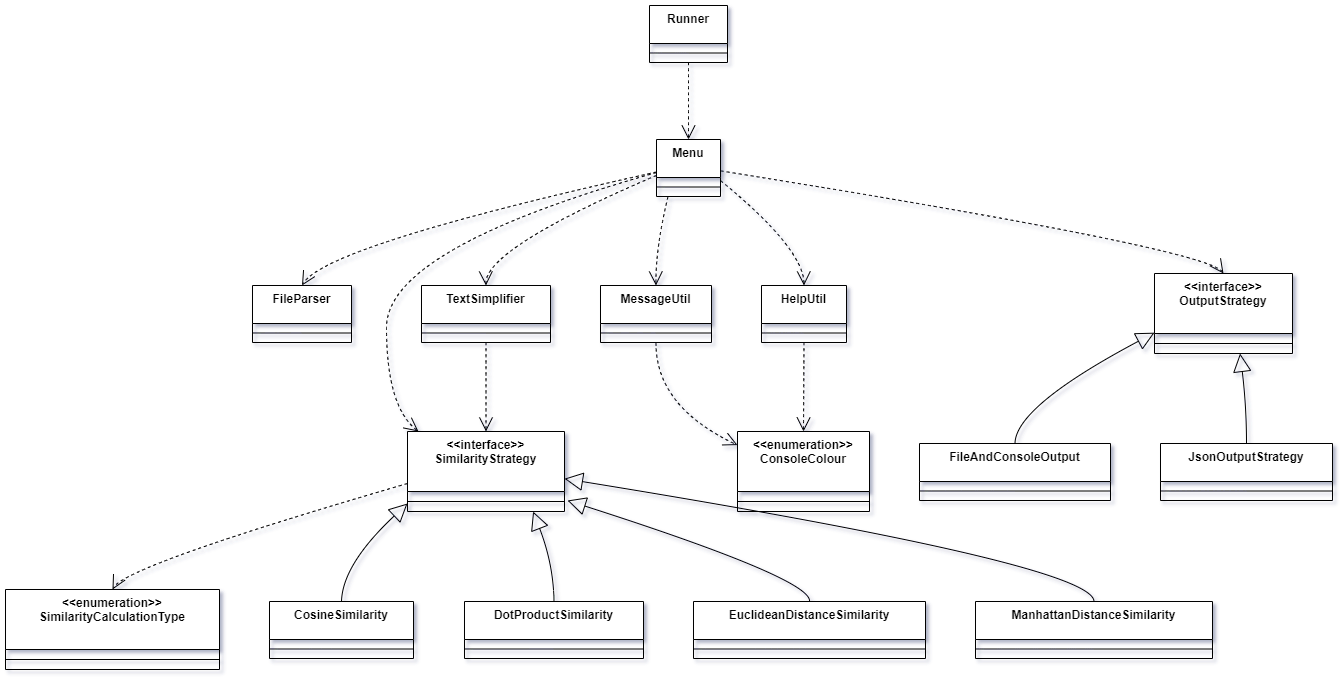

The diagram above was exported from draw.io. Its source (the exported page's mxGraphModel, read from the mxfile embedded in the PNG):
<mxGraphModel dx="1975" dy="1140" grid="1" gridSize="10" guides="1" tooltips="1" connect="1" arrows="1" fold="1" page="1" pageScale="1" pageWidth="827" pageHeight="1169" math="0" shadow="0">
  <root>
    <mxCell id="0" />
    <mxCell id="1" parent="0" />
    <mxCell id="C-kt5MMKL2KP2r_FfIWk-170" value="Runner" style="swimlane;fontStyle=1;align=center;verticalAlign=top;childLayout=stackLayout;horizontal=1;startSize=38;horizontalStack=0;resizeParent=1;resizeParentMax=0;resizeLast=0;collapsible=0;marginBottom=0;" vertex="1" parent="1">
      <mxGeometry x="664" y="20" width="78" height="57" as="geometry" />
    </mxCell>
    <mxCell id="C-kt5MMKL2KP2r_FfIWk-171" style="line;strokeWidth=1;fillColor=none;align=left;verticalAlign=middle;spacingTop=-1;spacingLeft=3;spacingRight=3;rotatable=0;labelPosition=right;points=[];portConstraint=eastwest;strokeColor=inherit;" vertex="1" parent="C-kt5MMKL2KP2r_FfIWk-170">
      <mxGeometry y="38" width="78" height="19" as="geometry" />
    </mxCell>
    <mxCell id="C-kt5MMKL2KP2r_FfIWk-172" value="Menu" style="swimlane;fontStyle=1;align=center;verticalAlign=top;childLayout=stackLayout;horizontal=1;startSize=38;horizontalStack=0;resizeParent=1;resizeParentMax=0;resizeLast=0;collapsible=0;marginBottom=0;" vertex="1" parent="1">
      <mxGeometry x="671" y="154" width="64" height="57" as="geometry" />
    </mxCell>
    <mxCell id="C-kt5MMKL2KP2r_FfIWk-173" style="line;strokeWidth=1;fillColor=none;align=left;verticalAlign=middle;spacingTop=-1;spacingLeft=3;spacingRight=3;rotatable=0;labelPosition=right;points=[];portConstraint=eastwest;strokeColor=inherit;" vertex="1" parent="C-kt5MMKL2KP2r_FfIWk-172">
      <mxGeometry y="38" width="64" height="19" as="geometry" />
    </mxCell>
    <mxCell id="C-kt5MMKL2KP2r_FfIWk-174" value="FileParser" style="swimlane;fontStyle=1;align=center;verticalAlign=top;childLayout=stackLayout;horizontal=1;startSize=38;horizontalStack=0;resizeParent=1;resizeParentMax=0;resizeLast=0;collapsible=0;marginBottom=0;" vertex="1" parent="1">
      <mxGeometry x="267" y="300" width="99" height="57" as="geometry" />
    </mxCell>
    <mxCell id="C-kt5MMKL2KP2r_FfIWk-175" style="line;strokeWidth=1;fillColor=none;align=left;verticalAlign=middle;spacingTop=-1;spacingLeft=3;spacingRight=3;rotatable=0;labelPosition=right;points=[];portConstraint=eastwest;strokeColor=inherit;" vertex="1" parent="C-kt5MMKL2KP2r_FfIWk-174">
      <mxGeometry y="38" width="99" height="19" as="geometry" />
    </mxCell>
    <mxCell id="C-kt5MMKL2KP2r_FfIWk-176" value="TextSimplifier" style="swimlane;fontStyle=1;align=center;verticalAlign=top;childLayout=stackLayout;horizontal=1;startSize=38;horizontalStack=0;resizeParent=1;resizeParentMax=0;resizeLast=0;collapsible=0;marginBottom=0;" vertex="1" parent="1">
      <mxGeometry x="436" y="300" width="129" height="57" as="geometry" />
    </mxCell>
    <mxCell id="C-kt5MMKL2KP2r_FfIWk-177" style="line;strokeWidth=1;fillColor=none;align=left;verticalAlign=middle;spacingTop=-1;spacingLeft=3;spacingRight=3;rotatable=0;labelPosition=right;points=[];portConstraint=eastwest;strokeColor=inherit;" vertex="1" parent="C-kt5MMKL2KP2r_FfIWk-176">
      <mxGeometry y="38" width="129" height="19" as="geometry" />
    </mxCell>
    <mxCell id="C-kt5MMKL2KP2r_FfIWk-178" value="MessageUtil" style="swimlane;fontStyle=1;align=center;verticalAlign=top;childLayout=stackLayout;horizontal=1;startSize=38;horizontalStack=0;resizeParent=1;resizeParentMax=0;resizeLast=0;collapsible=0;marginBottom=0;" vertex="1" parent="1">
      <mxGeometry x="615" y="300" width="111" height="57" as="geometry" />
    </mxCell>
    <mxCell id="C-kt5MMKL2KP2r_FfIWk-179" style="line;strokeWidth=1;fillColor=none;align=left;verticalAlign=middle;spacingTop=-1;spacingLeft=3;spacingRight=3;rotatable=0;labelPosition=right;points=[];portConstraint=eastwest;strokeColor=inherit;" vertex="1" parent="C-kt5MMKL2KP2r_FfIWk-178">
      <mxGeometry y="38" width="111" height="19" as="geometry" />
    </mxCell>
    <mxCell id="C-kt5MMKL2KP2r_FfIWk-180" value="HelpUtil" style="swimlane;fontStyle=1;align=center;verticalAlign=top;childLayout=stackLayout;horizontal=1;startSize=38;horizontalStack=0;resizeParent=1;resizeParentMax=0;resizeLast=0;collapsible=0;marginBottom=0;" vertex="1" parent="1">
      <mxGeometry x="776" y="300" width="85" height="57" as="geometry" />
    </mxCell>
    <mxCell id="C-kt5MMKL2KP2r_FfIWk-181" style="line;strokeWidth=1;fillColor=none;align=left;verticalAlign=middle;spacingTop=-1;spacingLeft=3;spacingRight=3;rotatable=0;labelPosition=right;points=[];portConstraint=eastwest;strokeColor=inherit;" vertex="1" parent="C-kt5MMKL2KP2r_FfIWk-180">
      <mxGeometry y="38" width="85" height="19" as="geometry" />
    </mxCell>
    <mxCell id="C-kt5MMKL2KP2r_FfIWk-182" value="&lt;&lt;interface&gt;&gt;&#10;SimilarityStrategy" style="swimlane;fontStyle=1;align=center;verticalAlign=top;childLayout=stackLayout;horizontal=1;startSize=60;horizontalStack=0;resizeParent=1;resizeParentMax=0;resizeLast=0;collapsible=0;marginBottom=0;" vertex="1" parent="1">
      <mxGeometry x="422" y="446" width="157" height="80" as="geometry" />
    </mxCell>
    <mxCell id="C-kt5MMKL2KP2r_FfIWk-183" style="line;strokeWidth=1;fillColor=none;align=left;verticalAlign=middle;spacingTop=-1;spacingLeft=3;spacingRight=3;rotatable=0;labelPosition=right;points=[];portConstraint=eastwest;strokeColor=inherit;" vertex="1" parent="C-kt5MMKL2KP2r_FfIWk-182">
      <mxGeometry y="60" width="157" height="20" as="geometry" />
    </mxCell>
    <mxCell id="C-kt5MMKL2KP2r_FfIWk-184" value="&lt;&lt;interface&gt;&gt;&#10;OutputStrategy" style="swimlane;fontStyle=1;align=center;verticalAlign=top;childLayout=stackLayout;horizontal=1;startSize=60;horizontalStack=0;resizeParent=1;resizeParentMax=0;resizeLast=0;collapsible=0;marginBottom=0;" vertex="1" parent="1">
      <mxGeometry x="1169" y="288" width="138" height="80" as="geometry" />
    </mxCell>
    <mxCell id="C-kt5MMKL2KP2r_FfIWk-185" style="line;strokeWidth=1;fillColor=none;align=left;verticalAlign=middle;spacingTop=-1;spacingLeft=3;spacingRight=3;rotatable=0;labelPosition=right;points=[];portConstraint=eastwest;strokeColor=inherit;" vertex="1" parent="C-kt5MMKL2KP2r_FfIWk-184">
      <mxGeometry y="60" width="138" height="20" as="geometry" />
    </mxCell>
    <mxCell id="C-kt5MMKL2KP2r_FfIWk-186" value="&lt;&lt;enumeration&gt;&gt;&#10;ConsoleColour" style="swimlane;fontStyle=1;align=center;verticalAlign=top;childLayout=stackLayout;horizontal=1;startSize=60;horizontalStack=0;resizeParent=1;resizeParentMax=0;resizeLast=0;collapsible=0;marginBottom=0;" vertex="1" parent="1">
      <mxGeometry x="752" y="446" width="132" height="80" as="geometry" />
    </mxCell>
    <mxCell id="C-kt5MMKL2KP2r_FfIWk-187" style="line;strokeWidth=1;fillColor=none;align=left;verticalAlign=middle;spacingTop=-1;spacingLeft=3;spacingRight=3;rotatable=0;labelPosition=right;points=[];portConstraint=eastwest;strokeColor=inherit;" vertex="1" parent="C-kt5MMKL2KP2r_FfIWk-186">
      <mxGeometry y="60" width="132" height="20" as="geometry" />
    </mxCell>
    <mxCell id="C-kt5MMKL2KP2r_FfIWk-188" value="&lt;&lt;enumeration&gt;&gt;&#10;SimilarityCalculationType" style="swimlane;fontStyle=1;align=center;verticalAlign=top;childLayout=stackLayout;horizontal=1;startSize=60;horizontalStack=0;resizeParent=1;resizeParentMax=0;resizeLast=0;collapsible=0;marginBottom=0;" vertex="1" parent="1">
      <mxGeometry x="20" y="604" width="214" height="80" as="geometry" />
    </mxCell>
    <mxCell id="C-kt5MMKL2KP2r_FfIWk-189" style="line;strokeWidth=1;fillColor=none;align=left;verticalAlign=middle;spacingTop=-1;spacingLeft=3;spacingRight=3;rotatable=0;labelPosition=right;points=[];portConstraint=eastwest;strokeColor=inherit;" vertex="1" parent="C-kt5MMKL2KP2r_FfIWk-188">
      <mxGeometry y="60" width="214" height="20" as="geometry" />
    </mxCell>
    <mxCell id="C-kt5MMKL2KP2r_FfIWk-190" value="CosineSimilarity" style="swimlane;fontStyle=1;align=center;verticalAlign=top;childLayout=stackLayout;horizontal=1;startSize=38;horizontalStack=0;resizeParent=1;resizeParentMax=0;resizeLast=0;collapsible=0;marginBottom=0;" vertex="1" parent="1">
      <mxGeometry x="284" y="616" width="144" height="57" as="geometry" />
    </mxCell>
    <mxCell id="C-kt5MMKL2KP2r_FfIWk-191" style="line;strokeWidth=1;fillColor=none;align=left;verticalAlign=middle;spacingTop=-1;spacingLeft=3;spacingRight=3;rotatable=0;labelPosition=right;points=[];portConstraint=eastwest;strokeColor=inherit;" vertex="1" parent="C-kt5MMKL2KP2r_FfIWk-190">
      <mxGeometry y="38" width="144" height="19" as="geometry" />
    </mxCell>
    <mxCell id="C-kt5MMKL2KP2r_FfIWk-192" value="DotProductSimilarity" style="swimlane;fontStyle=1;align=center;verticalAlign=top;childLayout=stackLayout;horizontal=1;startSize=38;horizontalStack=0;resizeParent=1;resizeParentMax=0;resizeLast=0;collapsible=0;marginBottom=0;" vertex="1" parent="1">
      <mxGeometry x="479" y="616" width="179" height="57" as="geometry" />
    </mxCell>
    <mxCell id="C-kt5MMKL2KP2r_FfIWk-193" style="line;strokeWidth=1;fillColor=none;align=left;verticalAlign=middle;spacingTop=-1;spacingLeft=3;spacingRight=3;rotatable=0;labelPosition=right;points=[];portConstraint=eastwest;strokeColor=inherit;" vertex="1" parent="C-kt5MMKL2KP2r_FfIWk-192">
      <mxGeometry y="38" width="179" height="19" as="geometry" />
    </mxCell>
    <mxCell id="C-kt5MMKL2KP2r_FfIWk-194" value="EuclideanDistanceSimilarity" style="swimlane;fontStyle=1;align=center;verticalAlign=top;childLayout=stackLayout;horizontal=1;startSize=38;horizontalStack=0;resizeParent=1;resizeParentMax=0;resizeLast=0;collapsible=0;marginBottom=0;" vertex="1" parent="1">
      <mxGeometry x="708" y="616" width="232" height="57" as="geometry" />
    </mxCell>
    <mxCell id="C-kt5MMKL2KP2r_FfIWk-195" style="line;strokeWidth=1;fillColor=none;align=left;verticalAlign=middle;spacingTop=-1;spacingLeft=3;spacingRight=3;rotatable=0;labelPosition=right;points=[];portConstraint=eastwest;strokeColor=inherit;" vertex="1" parent="C-kt5MMKL2KP2r_FfIWk-194">
      <mxGeometry y="38" width="232" height="19" as="geometry" />
    </mxCell>
    <mxCell id="C-kt5MMKL2KP2r_FfIWk-196" value="ManhattanDistanceSimilarity" style="swimlane;fontStyle=1;align=center;verticalAlign=top;childLayout=stackLayout;horizontal=1;startSize=38;horizontalStack=0;resizeParent=1;resizeParentMax=0;resizeLast=0;collapsible=0;marginBottom=0;" vertex="1" parent="1">
      <mxGeometry x="990" y="616" width="237" height="57" as="geometry" />
    </mxCell>
    <mxCell id="C-kt5MMKL2KP2r_FfIWk-197" style="line;strokeWidth=1;fillColor=none;align=left;verticalAlign=middle;spacingTop=-1;spacingLeft=3;spacingRight=3;rotatable=0;labelPosition=right;points=[];portConstraint=eastwest;strokeColor=inherit;" vertex="1" parent="C-kt5MMKL2KP2r_FfIWk-196">
      <mxGeometry y="38" width="237" height="19" as="geometry" />
    </mxCell>
    <mxCell id="C-kt5MMKL2KP2r_FfIWk-198" value="FileAndConsoleOutput" style="swimlane;fontStyle=1;align=center;verticalAlign=top;childLayout=stackLayout;horizontal=1;startSize=38;horizontalStack=0;resizeParent=1;resizeParentMax=0;resizeLast=0;collapsible=0;marginBottom=0;" vertex="1" parent="1">
      <mxGeometry x="934" y="458" width="191" height="57" as="geometry" />
    </mxCell>
    <mxCell id="C-kt5MMKL2KP2r_FfIWk-199" style="line;strokeWidth=1;fillColor=none;align=left;verticalAlign=middle;spacingTop=-1;spacingLeft=3;spacingRight=3;rotatable=0;labelPosition=right;points=[];portConstraint=eastwest;strokeColor=inherit;" vertex="1" parent="C-kt5MMKL2KP2r_FfIWk-198">
      <mxGeometry y="38" width="191" height="19" as="geometry" />
    </mxCell>
    <mxCell id="C-kt5MMKL2KP2r_FfIWk-200" value="JsonOutputStrategy" style="swimlane;fontStyle=1;align=center;verticalAlign=top;childLayout=stackLayout;horizontal=1;startSize=38;horizontalStack=0;resizeParent=1;resizeParentMax=0;resizeLast=0;collapsible=0;marginBottom=0;" vertex="1" parent="1">
      <mxGeometry x="1175" y="458" width="172" height="57" as="geometry" />
    </mxCell>
    <mxCell id="C-kt5MMKL2KP2r_FfIWk-201" style="line;strokeWidth=1;fillColor=none;align=left;verticalAlign=middle;spacingTop=-1;spacingLeft=3;spacingRight=3;rotatable=0;labelPosition=right;points=[];portConstraint=eastwest;strokeColor=inherit;" vertex="1" parent="C-kt5MMKL2KP2r_FfIWk-200">
      <mxGeometry y="38" width="172" height="19" as="geometry" />
    </mxCell>
    <mxCell id="C-kt5MMKL2KP2r_FfIWk-202" value="" style="curved=1;dashed=1;startArrow=none;endArrow=open;endSize=12;exitX=0.5;exitY=1;entryX=0.5;entryY=0;rounded=0;" edge="1" parent="1" source="C-kt5MMKL2KP2r_FfIWk-170" target="C-kt5MMKL2KP2r_FfIWk-172">
      <mxGeometry relative="1" as="geometry">
        <Array as="points" />
      </mxGeometry>
    </mxCell>
    <mxCell id="C-kt5MMKL2KP2r_FfIWk-203" value="" style="curved=1;dashed=1;startArrow=none;endArrow=open;endSize=12;exitX=0;exitY=0.57;entryX=0.5;entryY=0;rounded=0;" edge="1" parent="1" source="C-kt5MMKL2KP2r_FfIWk-172" target="C-kt5MMKL2KP2r_FfIWk-174">
      <mxGeometry relative="1" as="geometry">
        <Array as="points">
          <mxPoint x="340" y="260" />
        </Array>
      </mxGeometry>
    </mxCell>
    <mxCell id="C-kt5MMKL2KP2r_FfIWk-204" value="" style="curved=1;dashed=1;startArrow=none;endArrow=open;endSize=12;exitX=0;exitY=0.63;entryX=0.5;entryY=0;rounded=0;" edge="1" parent="1" source="C-kt5MMKL2KP2r_FfIWk-172" target="C-kt5MMKL2KP2r_FfIWk-176">
      <mxGeometry relative="1" as="geometry">
        <Array as="points">
          <mxPoint x="500" y="263" />
        </Array>
      </mxGeometry>
    </mxCell>
    <mxCell id="C-kt5MMKL2KP2r_FfIWk-205" value="" style="curved=1;dashed=1;startArrow=none;endArrow=open;endSize=12;exitX=0.18;exitY=1;entryX=0.5;entryY=0;rounded=0;" edge="1" parent="1" source="C-kt5MMKL2KP2r_FfIWk-172" target="C-kt5MMKL2KP2r_FfIWk-178">
      <mxGeometry relative="1" as="geometry">
        <Array as="points">
          <mxPoint x="670" y="263" />
        </Array>
      </mxGeometry>
    </mxCell>
    <mxCell id="C-kt5MMKL2KP2r_FfIWk-206" value="" style="curved=1;dashed=1;startArrow=none;endArrow=open;endSize=12;exitX=1;exitY=0.72;entryX=0.5;entryY=0;rounded=0;" edge="1" parent="1" source="C-kt5MMKL2KP2r_FfIWk-172" target="C-kt5MMKL2KP2r_FfIWk-180">
      <mxGeometry relative="1" as="geometry">
        <Array as="points">
          <mxPoint x="818" y="263" />
        </Array>
      </mxGeometry>
    </mxCell>
    <mxCell id="C-kt5MMKL2KP2r_FfIWk-207" value="" style="curved=1;dashed=1;startArrow=none;endArrow=open;endSize=12;exitX=0;exitY=0.58;entryX=0.07;entryY=0;rounded=0;" edge="1" parent="1" source="C-kt5MMKL2KP2r_FfIWk-172" target="C-kt5MMKL2KP2r_FfIWk-182">
      <mxGeometry relative="1" as="geometry">
        <Array as="points">
          <mxPoint x="401" y="263" />
          <mxPoint x="401" y="421" />
        </Array>
      </mxGeometry>
    </mxCell>
    <mxCell id="C-kt5MMKL2KP2r_FfIWk-208" value="" style="curved=1;dashed=1;startArrow=none;endArrow=open;endSize=12;exitX=1;exitY=0.55;entryX=0.5;entryY=0;rounded=0;" edge="1" parent="1" source="C-kt5MMKL2KP2r_FfIWk-172" target="C-kt5MMKL2KP2r_FfIWk-184">
      <mxGeometry relative="1" as="geometry">
        <Array as="points">
          <mxPoint x="1220" y="263" />
        </Array>
      </mxGeometry>
    </mxCell>
    <mxCell id="C-kt5MMKL2KP2r_FfIWk-209" value="" style="curved=1;dashed=1;startArrow=none;endArrow=open;endSize=12;exitX=0.5;exitY=1;entryX=0.5;entryY=0;rounded=0;" edge="1" parent="1" source="C-kt5MMKL2KP2r_FfIWk-176" target="C-kt5MMKL2KP2r_FfIWk-182">
      <mxGeometry relative="1" as="geometry">
        <Array as="points" />
      </mxGeometry>
    </mxCell>
    <mxCell id="C-kt5MMKL2KP2r_FfIWk-210" value="" style="curved=1;dashed=1;startArrow=none;endArrow=open;endSize=12;exitX=0.5;exitY=1;entryX=0;entryY=0.17;rounded=0;" edge="1" parent="1" source="C-kt5MMKL2KP2r_FfIWk-178" target="C-kt5MMKL2KP2r_FfIWk-186">
      <mxGeometry relative="1" as="geometry">
        <Array as="points">
          <mxPoint x="670" y="421" />
        </Array>
      </mxGeometry>
    </mxCell>
    <mxCell id="C-kt5MMKL2KP2r_FfIWk-211" value="" style="curved=1;dashed=1;startArrow=none;endArrow=open;endSize=12;exitX=0;exitY=0.65;entryX=0.5;entryY=0;rounded=0;" edge="1" parent="1" source="C-kt5MMKL2KP2r_FfIWk-182" target="C-kt5MMKL2KP2r_FfIWk-188">
      <mxGeometry relative="1" as="geometry">
        <Array as="points">
          <mxPoint x="140" y="580" />
        </Array>
      </mxGeometry>
    </mxCell>
    <mxCell id="C-kt5MMKL2KP2r_FfIWk-212" value="" style="curved=1;dashed=1;startArrow=none;endArrow=open;endSize=12;exitX=0.5;exitY=1;entryX=0.5;entryY=0;rounded=0;" edge="1" parent="1" source="C-kt5MMKL2KP2r_FfIWk-180" target="C-kt5MMKL2KP2r_FfIWk-186">
      <mxGeometry relative="1" as="geometry">
        <Array as="points" />
      </mxGeometry>
    </mxCell>
    <mxCell id="C-kt5MMKL2KP2r_FfIWk-213" value="" style="curved=1;startArrow=block;startSize=16;startFill=0;endArrow=none;exitX=0;exitY=0.9;entryX=0.5;entryY=0;rounded=0;" edge="1" parent="1" source="C-kt5MMKL2KP2r_FfIWk-182" target="C-kt5MMKL2KP2r_FfIWk-190">
      <mxGeometry relative="1" as="geometry">
        <Array as="points">
          <mxPoint x="357" y="579" />
        </Array>
      </mxGeometry>
    </mxCell>
    <mxCell id="C-kt5MMKL2KP2r_FfIWk-214" value="" style="curved=1;startArrow=block;startSize=16;startFill=0;endArrow=none;exitX=0.8;exitY=1;entryX=0.5;entryY=0;rounded=0;" edge="1" parent="1" source="C-kt5MMKL2KP2r_FfIWk-182" target="C-kt5MMKL2KP2r_FfIWk-192">
      <mxGeometry relative="1" as="geometry">
        <Array as="points">
          <mxPoint x="568" y="579" />
        </Array>
      </mxGeometry>
    </mxCell>
    <mxCell id="C-kt5MMKL2KP2r_FfIWk-215" value="" style="curved=1;startArrow=block;startSize=16;startFill=0;endArrow=none;exitX=1;exitY=0.68;entryX=0.5;entryY=0;rounded=0;entryDx=0;entryDy=0;" edge="1" parent="1" target="C-kt5MMKL2KP2r_FfIWk-194">
      <mxGeometry relative="1" as="geometry">
        <Array as="points">
          <mxPoint x="827" y="593.6" />
        </Array>
        <mxPoint x="581.9999999999995" y="515.0000000000001" as="sourcePoint" />
        <mxPoint x="827" y="630.6" as="targetPoint" />
      </mxGeometry>
    </mxCell>
    <mxCell id="C-kt5MMKL2KP2r_FfIWk-216" value="" style="curved=1;startArrow=block;startSize=16;startFill=0;endArrow=none;exitX=1;exitY=0.59;entryX=0.5;entryY=0;rounded=0;" edge="1" parent="1" source="C-kt5MMKL2KP2r_FfIWk-182" target="C-kt5MMKL2KP2r_FfIWk-196">
      <mxGeometry relative="1" as="geometry">
        <Array as="points">
          <mxPoint x="1108" y="579" />
        </Array>
      </mxGeometry>
    </mxCell>
    <mxCell id="C-kt5MMKL2KP2r_FfIWk-217" value="" style="curved=1;startArrow=block;startSize=16;startFill=0;endArrow=none;exitX=0;exitY=0.74;entryX=0.5;entryY=0;rounded=0;" edge="1" parent="1" source="C-kt5MMKL2KP2r_FfIWk-184" target="C-kt5MMKL2KP2r_FfIWk-198">
      <mxGeometry relative="1" as="geometry">
        <Array as="points">
          <mxPoint x="1030" y="421" />
        </Array>
      </mxGeometry>
    </mxCell>
    <mxCell id="C-kt5MMKL2KP2r_FfIWk-218" value="" style="curved=1;startArrow=block;startSize=16;startFill=0;endArrow=none;exitX=0.62;exitY=1;entryX=0.5;entryY=0;rounded=0;" edge="1" parent="1" source="C-kt5MMKL2KP2r_FfIWk-184" target="C-kt5MMKL2KP2r_FfIWk-200">
      <mxGeometry relative="1" as="geometry">
        <Array as="points">
          <mxPoint x="1261" y="421" />
        </Array>
      </mxGeometry>
    </mxCell>
  </root>
</mxGraphModel>